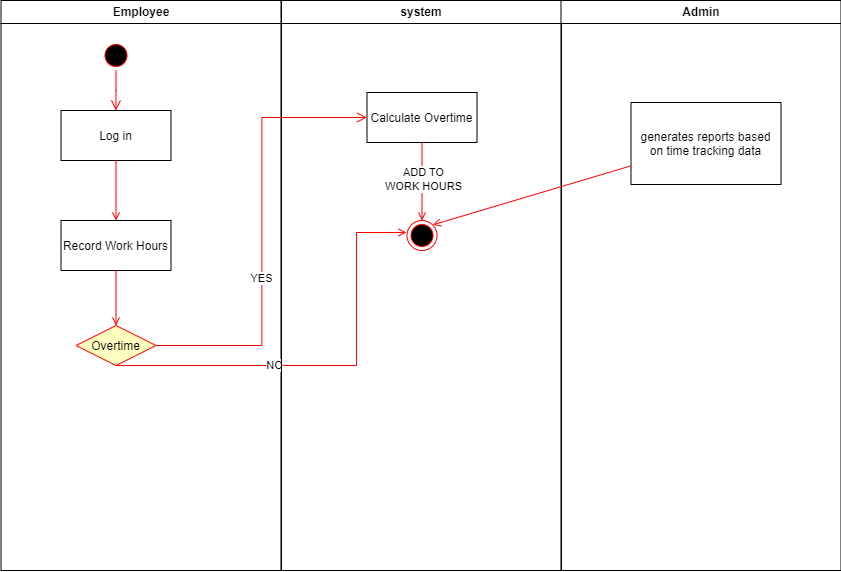

The diagram above was exported from draw.io. Its source (the exported page's mxGraphModel, read from the mxfile embedded in the PNG):
<mxGraphModel dx="945" dy="402" grid="1" gridSize="10" guides="1" tooltips="1" connect="1" arrows="1" fold="1" page="1" pageScale="1" pageWidth="1169" pageHeight="826" background="none" math="0" shadow="0">
  <root>
    <mxCell id="0" />
    <mxCell id="1" parent="0" />
    <mxCell id="2" value="Employee" style="swimlane;whiteSpace=wrap" parent="1" vertex="1">
      <mxGeometry x="164.5" y="128" width="280" height="570" as="geometry" />
    </mxCell>
    <mxCell id="5" value="" style="ellipse;shape=startState;fillColor=#000000;strokeColor=#ff0000;" parent="2" vertex="1">
      <mxGeometry x="100" y="40" width="30" height="30" as="geometry" />
    </mxCell>
    <mxCell id="6" value="" style="edgeStyle=elbowEdgeStyle;elbow=horizontal;verticalAlign=bottom;endArrow=open;endSize=8;strokeColor=#FF0000;endFill=1;rounded=0" parent="2" source="5" target="7" edge="1">
      <mxGeometry x="100" y="40" as="geometry">
        <mxPoint x="115" y="110" as="targetPoint" />
      </mxGeometry>
    </mxCell>
    <mxCell id="7" value="Log in" style="" parent="2" vertex="1">
      <mxGeometry x="60" y="110" width="110" height="50" as="geometry" />
    </mxCell>
    <mxCell id="8" value="Record Work Hours" style="" parent="2" vertex="1">
      <mxGeometry x="60" y="220" width="110" height="50" as="geometry" />
    </mxCell>
    <mxCell id="9" value="" style="endArrow=open;strokeColor=#FF0000;endFill=1;rounded=0" parent="2" source="7" target="8" edge="1">
      <mxGeometry relative="1" as="geometry" />
    </mxCell>
    <mxCell id="11" value="" style="endArrow=open;strokeColor=#FF0000;endFill=1;rounded=0" parent="2" source="8" edge="1">
      <mxGeometry relative="1" as="geometry">
        <mxPoint x="115" y="325" as="targetPoint" />
      </mxGeometry>
    </mxCell>
    <mxCell id="21" value="Overtime" style="rhombus;fillColor=#ffffc0;strokeColor=#ff0000;" parent="2" vertex="1">
      <mxGeometry x="75" y="325" width="80" height="40" as="geometry" />
    </mxCell>
    <mxCell id="12" value="" style="edgeStyle=elbowEdgeStyle;elbow=horizontal;strokeColor=#FF0000;endArrow=open;endFill=1;rounded=0;exitX=0.5;exitY=1;exitDx=0;exitDy=0;" parent="2" source="21" edge="1">
      <mxGeometry width="100" height="100" relative="1" as="geometry">
        <mxPoint x="115.5" y="391.39" as="sourcePoint" />
        <mxPoint x="405.5" y="232" as="targetPoint" />
        <Array as="points">
          <mxPoint x="355.5" y="421.39" />
        </Array>
      </mxGeometry>
    </mxCell>
    <mxCell id="8juJ1OaD0SdV50n-U1K3-44" value="NO" style="edgeLabel;html=1;align=center;verticalAlign=middle;resizable=0;points=[];" parent="12" vertex="1" connectable="0">
      <mxGeometry x="-0.2543" relative="1" as="geometry">
        <mxPoint as="offset" />
      </mxGeometry>
    </mxCell>
    <mxCell id="3" value="system" style="swimlane;whiteSpace=wrap" parent="1" vertex="1">
      <mxGeometry x="445" y="128" width="280" height="570" as="geometry" />
    </mxCell>
    <mxCell id="15" value="Calculate Overtime" style="" parent="3" vertex="1">
      <mxGeometry x="85.5" y="92" width="110" height="50" as="geometry" />
    </mxCell>
    <mxCell id="8juJ1OaD0SdV50n-U1K3-48" value="" style="ellipse;html=1;shape=endState;fillColor=#000000;strokeColor=#ff0000;" parent="3" vertex="1">
      <mxGeometry x="125.5" y="220" width="30" height="30" as="geometry" />
    </mxCell>
    <mxCell id="8juJ1OaD0SdV50n-U1K3-49" value="" style="endArrow=open;strokeColor=#FF0000;endFill=1;rounded=0" parent="3" source="15" target="8juJ1OaD0SdV50n-U1K3-48" edge="1">
      <mxGeometry relative="1" as="geometry">
        <mxPoint x="585.5" y="270" as="sourcePoint" />
        <mxPoint x="585" y="350" as="targetPoint" />
      </mxGeometry>
    </mxCell>
    <mxCell id="8juJ1OaD0SdV50n-U1K3-50" value="ADD TO&lt;br&gt;WORK HOURS" style="edgeLabel;html=1;align=center;verticalAlign=middle;resizable=0;points=[];" parent="8juJ1OaD0SdV50n-U1K3-49" vertex="1" connectable="0">
      <mxGeometry x="-0.06" y="1" relative="1" as="geometry">
        <mxPoint as="offset" />
      </mxGeometry>
    </mxCell>
    <mxCell id="4" value="Admin" style="swimlane;whiteSpace=wrap" parent="1" vertex="1">
      <mxGeometry x="724.5" y="128" width="280" height="570" as="geometry" />
    </mxCell>
    <mxCell id="33" value="generates reports based &#10;on time tracking data" style="" parent="4" vertex="1">
      <mxGeometry x="70" y="102" width="150" height="82" as="geometry" />
    </mxCell>
    <mxCell id="23" value="" style="edgeStyle=elbowEdgeStyle;elbow=horizontal;align=left;verticalAlign=top;endArrow=open;endSize=8;strokeColor=#FF0000;endFill=1;rounded=0;" parent="1" source="21" target="15" edge="1">
      <mxGeometry x="-1" relative="1" as="geometry">
        <mxPoint x="420" y="473" as="targetPoint" />
      </mxGeometry>
    </mxCell>
    <mxCell id="8juJ1OaD0SdV50n-U1K3-43" value="YES" style="edgeLabel;html=1;align=center;verticalAlign=middle;resizable=0;points=[];" parent="23" vertex="1" connectable="0">
      <mxGeometry x="-0.21" y="1" relative="1" as="geometry">
        <mxPoint as="offset" />
      </mxGeometry>
    </mxCell>
    <mxCell id="39" value="" style="endArrow=open;strokeColor=#FF0000;endFill=1;rounded=0;entryX=1;entryY=0;entryDx=0;entryDy=0;" parent="1" source="33" target="8juJ1OaD0SdV50n-U1K3-48" edge="1">
      <mxGeometry relative="1" as="geometry">
        <mxPoint x="869.5" y="400" as="targetPoint" />
      </mxGeometry>
    </mxCell>
  </root>
</mxGraphModel>